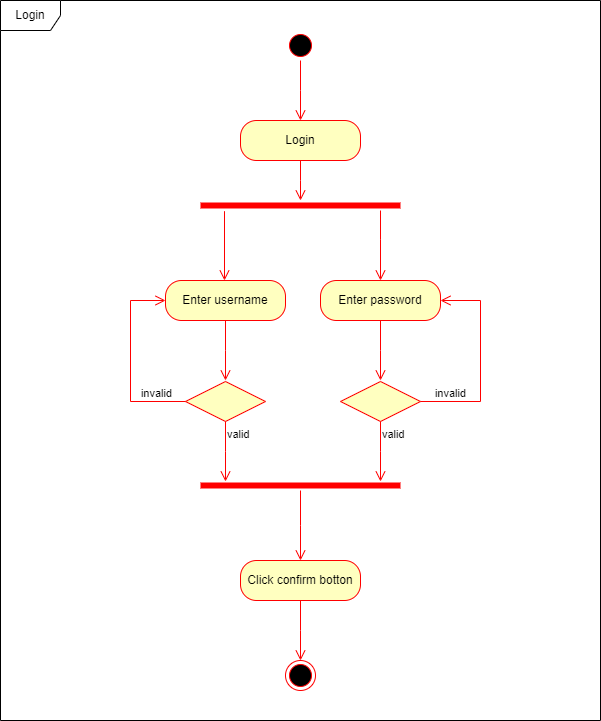

The diagram above was exported from draw.io. Its source (the exported page's mxGraphModel, read from the mxfile embedded in the PNG):
<mxGraphModel dx="794" dy="446" grid="1" gridSize="10" guides="1" tooltips="1" connect="1" arrows="1" fold="1" page="1" pageScale="1" pageWidth="850" pageHeight="1100" math="0" shadow="0">
  <root>
    <mxCell id="0" />
    <mxCell id="1" parent="0" />
    <mxCell id="XZUuGWoVP1FRVRr_cZ4i-1" value="Login" style="shape=umlFrame;whiteSpace=wrap;html=1;pointerEvents=0;" vertex="1" parent="1">
      <mxGeometry x="120" y="40" width="600" height="720" as="geometry" />
    </mxCell>
    <mxCell id="XZUuGWoVP1FRVRr_cZ4i-2" value="" style="ellipse;html=1;shape=startState;fillColor=#000000;strokeColor=#ff0000;" vertex="1" parent="1">
      <mxGeometry x="405" y="70" width="30" height="30" as="geometry" />
    </mxCell>
    <mxCell id="XZUuGWoVP1FRVRr_cZ4i-3" value="" style="edgeStyle=orthogonalEdgeStyle;html=1;verticalAlign=bottom;endArrow=open;endSize=8;strokeColor=#ff0000;rounded=0;" edge="1" source="XZUuGWoVP1FRVRr_cZ4i-2" parent="1">
      <mxGeometry relative="1" as="geometry">
        <mxPoint x="420" y="160" as="targetPoint" />
      </mxGeometry>
    </mxCell>
    <mxCell id="XZUuGWoVP1FRVRr_cZ4i-5" value="Login" style="rounded=1;whiteSpace=wrap;html=1;arcSize=40;fontColor=#000000;fillColor=#ffffc0;strokeColor=#ff0000;" vertex="1" parent="1">
      <mxGeometry x="360" y="160" width="120" height="40" as="geometry" />
    </mxCell>
    <mxCell id="XZUuGWoVP1FRVRr_cZ4i-6" value="" style="edgeStyle=orthogonalEdgeStyle;html=1;verticalAlign=bottom;endArrow=open;endSize=8;strokeColor=#ff0000;rounded=0;" edge="1" source="XZUuGWoVP1FRVRr_cZ4i-5" parent="1">
      <mxGeometry relative="1" as="geometry">
        <mxPoint x="420" y="240" as="targetPoint" />
      </mxGeometry>
    </mxCell>
    <mxCell id="XZUuGWoVP1FRVRr_cZ4i-7" value="" style="shape=line;html=1;strokeWidth=6;strokeColor=#ff0000;" vertex="1" parent="1">
      <mxGeometry x="320" y="240" width="200" height="10" as="geometry" />
    </mxCell>
    <mxCell id="XZUuGWoVP1FRVRr_cZ4i-8" value="" style="edgeStyle=orthogonalEdgeStyle;html=1;verticalAlign=bottom;endArrow=open;endSize=8;strokeColor=#ff0000;rounded=0;exitX=0.12;exitY=1.067;exitDx=0;exitDy=0;exitPerimeter=0;" edge="1" source="XZUuGWoVP1FRVRr_cZ4i-7" parent="1">
      <mxGeometry relative="1" as="geometry">
        <mxPoint x="344" y="320" as="targetPoint" />
        <Array as="points">
          <mxPoint x="344" y="320" />
        </Array>
      </mxGeometry>
    </mxCell>
    <mxCell id="XZUuGWoVP1FRVRr_cZ4i-10" value="" style="edgeStyle=orthogonalEdgeStyle;html=1;verticalAlign=bottom;endArrow=open;endSize=8;strokeColor=#ff0000;rounded=0;exitX=0.823;exitY=1.067;exitDx=0;exitDy=0;exitPerimeter=0;" edge="1" parent="1">
      <mxGeometry relative="1" as="geometry">
        <mxPoint x="500" y="320" as="targetPoint" />
        <mxPoint x="499.9999999999999" y="249.99999999999997" as="sourcePoint" />
        <Array as="points">
          <mxPoint x="500.4" y="279.33" />
          <mxPoint x="500.4" y="279.33" />
        </Array>
      </mxGeometry>
    </mxCell>
    <mxCell id="XZUuGWoVP1FRVRr_cZ4i-11" value="Enter username" style="rounded=1;whiteSpace=wrap;html=1;arcSize=40;fontColor=#000000;fillColor=#ffffc0;strokeColor=#ff0000;" vertex="1" parent="1">
      <mxGeometry x="285" y="320" width="120" height="40" as="geometry" />
    </mxCell>
    <mxCell id="XZUuGWoVP1FRVRr_cZ4i-12" value="" style="edgeStyle=orthogonalEdgeStyle;html=1;verticalAlign=bottom;endArrow=open;endSize=8;strokeColor=#ff0000;rounded=0;" edge="1" source="XZUuGWoVP1FRVRr_cZ4i-11" parent="1">
      <mxGeometry relative="1" as="geometry">
        <mxPoint x="345" y="420" as="targetPoint" />
      </mxGeometry>
    </mxCell>
    <mxCell id="XZUuGWoVP1FRVRr_cZ4i-13" value="Enter password" style="rounded=1;whiteSpace=wrap;html=1;arcSize=40;fontColor=#000000;fillColor=#ffffc0;strokeColor=#ff0000;" vertex="1" parent="1">
      <mxGeometry x="440" y="320" width="120" height="40" as="geometry" />
    </mxCell>
    <mxCell id="XZUuGWoVP1FRVRr_cZ4i-14" value="" style="edgeStyle=orthogonalEdgeStyle;html=1;verticalAlign=bottom;endArrow=open;endSize=8;strokeColor=#ff0000;rounded=0;" edge="1" source="XZUuGWoVP1FRVRr_cZ4i-13" parent="1">
      <mxGeometry relative="1" as="geometry">
        <mxPoint x="500" y="420" as="targetPoint" />
      </mxGeometry>
    </mxCell>
    <mxCell id="XZUuGWoVP1FRVRr_cZ4i-15" value="" style="rhombus;whiteSpace=wrap;html=1;fontColor=#000000;fillColor=#ffffc0;strokeColor=#ff0000;" vertex="1" parent="1">
      <mxGeometry x="305" y="421" width="80" height="40" as="geometry" />
    </mxCell>
    <mxCell id="XZUuGWoVP1FRVRr_cZ4i-16" value="" style="edgeStyle=orthogonalEdgeStyle;html=1;align=left;verticalAlign=bottom;endArrow=open;endSize=8;strokeColor=#ff0000;rounded=0;entryX=0;entryY=0.5;entryDx=0;entryDy=0;" edge="1" parent="1" target="XZUuGWoVP1FRVRr_cZ4i-11">
      <mxGeometry x="-1" relative="1" as="geometry">
        <mxPoint x="485" y="441" as="targetPoint" />
        <mxPoint x="305" y="441" as="sourcePoint" />
        <Array as="points">
          <mxPoint x="250" y="441" />
          <mxPoint x="250" y="340" />
        </Array>
        <mxPoint as="offset" />
      </mxGeometry>
    </mxCell>
    <mxCell id="XZUuGWoVP1FRVRr_cZ4i-22" value="invalid" style="edgeLabel;html=1;align=center;verticalAlign=middle;resizable=0;points=[];" vertex="1" connectable="0" parent="XZUuGWoVP1FRVRr_cZ4i-16">
      <mxGeometry x="-0.6206" y="-6" relative="1" as="geometry">
        <mxPoint x="6" y="-3" as="offset" />
      </mxGeometry>
    </mxCell>
    <mxCell id="XZUuGWoVP1FRVRr_cZ4i-17" value="valid" style="edgeStyle=orthogonalEdgeStyle;html=1;align=left;verticalAlign=top;endArrow=open;endSize=8;strokeColor=#ff0000;rounded=0;" edge="1" source="XZUuGWoVP1FRVRr_cZ4i-15" parent="1">
      <mxGeometry x="-1" relative="1" as="geometry">
        <mxPoint x="345" y="521" as="targetPoint" />
      </mxGeometry>
    </mxCell>
    <mxCell id="XZUuGWoVP1FRVRr_cZ4i-23" value="" style="rhombus;whiteSpace=wrap;html=1;fontColor=#000000;fillColor=#ffffc0;strokeColor=#ff0000;" vertex="1" parent="1">
      <mxGeometry x="460" y="421" width="80" height="40" as="geometry" />
    </mxCell>
    <mxCell id="XZUuGWoVP1FRVRr_cZ4i-24" value="" style="edgeStyle=orthogonalEdgeStyle;html=1;align=left;verticalAlign=bottom;endArrow=open;endSize=8;strokeColor=#ff0000;rounded=0;entryX=1;entryY=0.5;entryDx=0;entryDy=0;" edge="1" source="XZUuGWoVP1FRVRr_cZ4i-23" parent="1" target="XZUuGWoVP1FRVRr_cZ4i-13">
      <mxGeometry x="-1" relative="1" as="geometry">
        <mxPoint x="640" y="441" as="targetPoint" />
        <Array as="points">
          <mxPoint x="600" y="441" />
          <mxPoint x="600" y="340" />
        </Array>
      </mxGeometry>
    </mxCell>
    <mxCell id="XZUuGWoVP1FRVRr_cZ4i-26" value="invalid" style="edgeLabel;html=1;align=center;verticalAlign=middle;resizable=0;points=[];" vertex="1" connectable="0" parent="XZUuGWoVP1FRVRr_cZ4i-24">
      <mxGeometry x="-0.7148" y="9" relative="1" as="geometry">
        <mxPoint as="offset" />
      </mxGeometry>
    </mxCell>
    <mxCell id="XZUuGWoVP1FRVRr_cZ4i-25" value="valid" style="edgeStyle=orthogonalEdgeStyle;html=1;align=left;verticalAlign=top;endArrow=open;endSize=8;strokeColor=#ff0000;rounded=0;" edge="1" source="XZUuGWoVP1FRVRr_cZ4i-23" parent="1">
      <mxGeometry x="-1" relative="1" as="geometry">
        <mxPoint x="500" y="521" as="targetPoint" />
      </mxGeometry>
    </mxCell>
    <mxCell id="XZUuGWoVP1FRVRr_cZ4i-30" value="" style="shape=line;html=1;strokeWidth=6;strokeColor=#ff0000;" vertex="1" parent="1">
      <mxGeometry x="320" y="520" width="200" height="10" as="geometry" />
    </mxCell>
    <mxCell id="XZUuGWoVP1FRVRr_cZ4i-31" value="" style="edgeStyle=orthogonalEdgeStyle;html=1;verticalAlign=bottom;endArrow=open;endSize=8;strokeColor=#ff0000;rounded=0;" edge="1" source="XZUuGWoVP1FRVRr_cZ4i-30" parent="1">
      <mxGeometry relative="1" as="geometry">
        <mxPoint x="420" y="600" as="targetPoint" />
      </mxGeometry>
    </mxCell>
    <mxCell id="XZUuGWoVP1FRVRr_cZ4i-32" value="Click confirm botton" style="rounded=1;whiteSpace=wrap;html=1;arcSize=40;fontColor=#000000;fillColor=#ffffc0;strokeColor=#ff0000;" vertex="1" parent="1">
      <mxGeometry x="360" y="600" width="120" height="40" as="geometry" />
    </mxCell>
    <mxCell id="XZUuGWoVP1FRVRr_cZ4i-33" value="" style="edgeStyle=orthogonalEdgeStyle;html=1;verticalAlign=bottom;endArrow=open;endSize=8;strokeColor=#ff0000;rounded=0;" edge="1" source="XZUuGWoVP1FRVRr_cZ4i-32" parent="1">
      <mxGeometry relative="1" as="geometry">
        <mxPoint x="420" y="700" as="targetPoint" />
      </mxGeometry>
    </mxCell>
    <mxCell id="XZUuGWoVP1FRVRr_cZ4i-36" value="" style="ellipse;html=1;shape=endState;fillColor=#000000;strokeColor=#ff0000;" vertex="1" parent="1">
      <mxGeometry x="405" y="700" width="30" height="30" as="geometry" />
    </mxCell>
  </root>
</mxGraphModel>